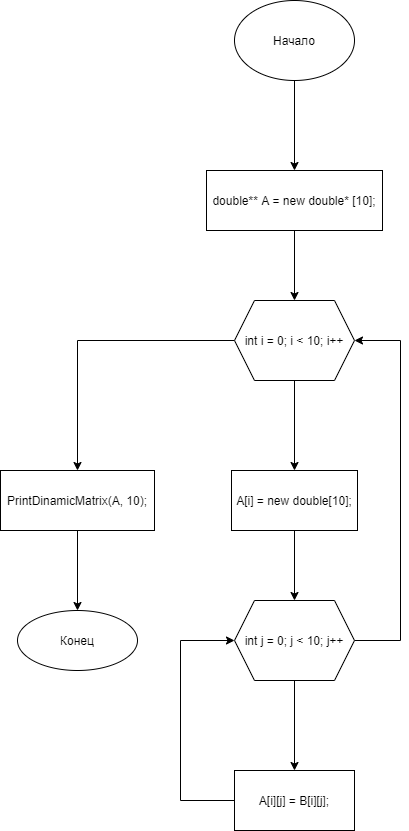

The diagram above was exported from draw.io. Its source (the exported page's mxGraphModel, read from the mxfile embedded in the PNG):
<mxGraphModel dx="1038" dy="649" grid="1" gridSize="10" guides="1" tooltips="1" connect="1" arrows="1" fold="1" page="1" pageScale="1" pageWidth="827" pageHeight="1169" math="0" shadow="0">
  <root>
    <mxCell id="0" />
    <mxCell id="1" parent="0" />
    <mxCell id="4kAhSpzADOplo4rrkut6-3" value="" style="edgeStyle=orthogonalEdgeStyle;rounded=0;orthogonalLoop=1;jettySize=auto;html=1;" parent="1" source="4kAhSpzADOplo4rrkut6-1" target="4kAhSpzADOplo4rrkut6-2" edge="1">
      <mxGeometry relative="1" as="geometry" />
    </mxCell>
    <mxCell id="4kAhSpzADOplo4rrkut6-1" value="Начало" style="ellipse;whiteSpace=wrap;html=1;" parent="1" vertex="1">
      <mxGeometry x="354" y="40" width="120" height="80" as="geometry" />
    </mxCell>
    <mxCell id="4kAhSpzADOplo4rrkut6-6" value="" style="edgeStyle=orthogonalEdgeStyle;rounded=0;orthogonalLoop=1;jettySize=auto;html=1;" parent="1" source="4kAhSpzADOplo4rrkut6-2" target="4kAhSpzADOplo4rrkut6-5" edge="1">
      <mxGeometry relative="1" as="geometry" />
    </mxCell>
    <mxCell id="4kAhSpzADOplo4rrkut6-2" value="double** A = new double* [10];" style="whiteSpace=wrap;html=1;" parent="1" vertex="1">
      <mxGeometry x="326" y="210" width="176" height="60" as="geometry" />
    </mxCell>
    <mxCell id="4kAhSpzADOplo4rrkut6-8" value="" style="edgeStyle=orthogonalEdgeStyle;rounded=0;orthogonalLoop=1;jettySize=auto;html=1;" parent="1" source="4kAhSpzADOplo4rrkut6-5" target="4kAhSpzADOplo4rrkut6-7" edge="1">
      <mxGeometry relative="1" as="geometry" />
    </mxCell>
    <mxCell id="4kAhSpzADOplo4rrkut6-17" value="" style="edgeStyle=orthogonalEdgeStyle;rounded=0;orthogonalLoop=1;jettySize=auto;html=1;" parent="1" source="4kAhSpzADOplo4rrkut6-5" target="4kAhSpzADOplo4rrkut6-16" edge="1">
      <mxGeometry relative="1" as="geometry" />
    </mxCell>
    <mxCell id="4kAhSpzADOplo4rrkut6-5" value="int i = 0; i &lt; 10; i++" style="shape=hexagon;perimeter=hexagonPerimeter2;whiteSpace=wrap;html=1;fixedSize=1;" parent="1" vertex="1">
      <mxGeometry x="354" y="340" width="120" height="80" as="geometry" />
    </mxCell>
    <mxCell id="4kAhSpzADOplo4rrkut6-10" value="" style="edgeStyle=orthogonalEdgeStyle;rounded=0;orthogonalLoop=1;jettySize=auto;html=1;" parent="1" source="4kAhSpzADOplo4rrkut6-7" target="4kAhSpzADOplo4rrkut6-9" edge="1">
      <mxGeometry relative="1" as="geometry" />
    </mxCell>
    <mxCell id="4kAhSpzADOplo4rrkut6-7" value="A[i] = new double[10];" style="whiteSpace=wrap;html=1;" parent="1" vertex="1">
      <mxGeometry x="351" y="510" width="126" height="60" as="geometry" />
    </mxCell>
    <mxCell id="4kAhSpzADOplo4rrkut6-12" value="" style="edgeStyle=orthogonalEdgeStyle;rounded=0;orthogonalLoop=1;jettySize=auto;html=1;" parent="1" source="4kAhSpzADOplo4rrkut6-9" target="4kAhSpzADOplo4rrkut6-11" edge="1">
      <mxGeometry relative="1" as="geometry" />
    </mxCell>
    <mxCell id="4kAhSpzADOplo4rrkut6-14" style="edgeStyle=orthogonalEdgeStyle;rounded=0;orthogonalLoop=1;jettySize=auto;html=1;entryX=1;entryY=0.5;entryDx=0;entryDy=0;" parent="1" source="4kAhSpzADOplo4rrkut6-9" target="4kAhSpzADOplo4rrkut6-5" edge="1">
      <mxGeometry relative="1" as="geometry">
        <mxPoint x="540" y="380" as="targetPoint" />
        <Array as="points">
          <mxPoint x="520" y="680" />
          <mxPoint x="520" y="380" />
        </Array>
      </mxGeometry>
    </mxCell>
    <mxCell id="4kAhSpzADOplo4rrkut6-9" value="int j = 0; j &lt; 10; j++" style="shape=hexagon;perimeter=hexagonPerimeter2;whiteSpace=wrap;html=1;fixedSize=1;" parent="1" vertex="1">
      <mxGeometry x="354" y="640" width="120" height="80" as="geometry" />
    </mxCell>
    <mxCell id="4kAhSpzADOplo4rrkut6-13" style="edgeStyle=orthogonalEdgeStyle;rounded=0;orthogonalLoop=1;jettySize=auto;html=1;entryX=0;entryY=0.5;entryDx=0;entryDy=0;" parent="1" source="4kAhSpzADOplo4rrkut6-11" target="4kAhSpzADOplo4rrkut6-9" edge="1">
      <mxGeometry relative="1" as="geometry">
        <mxPoint x="310" y="680" as="targetPoint" />
        <Array as="points">
          <mxPoint x="300" y="840" />
          <mxPoint x="300" y="680" />
        </Array>
      </mxGeometry>
    </mxCell>
    <mxCell id="4kAhSpzADOplo4rrkut6-11" value="A[i][j] = B[i][j];" style="whiteSpace=wrap;html=1;" parent="1" vertex="1">
      <mxGeometry x="354" y="810" width="120" height="60" as="geometry" />
    </mxCell>
    <mxCell id="4kAhSpzADOplo4rrkut6-19" value="" style="edgeStyle=orthogonalEdgeStyle;rounded=0;orthogonalLoop=1;jettySize=auto;html=1;" parent="1" source="4kAhSpzADOplo4rrkut6-16" target="4kAhSpzADOplo4rrkut6-18" edge="1">
      <mxGeometry relative="1" as="geometry" />
    </mxCell>
    <mxCell id="4kAhSpzADOplo4rrkut6-16" value="PrintDinamicMatrix(A, 10);" style="whiteSpace=wrap;html=1;" parent="1" vertex="1">
      <mxGeometry x="120" y="510" width="154" height="60" as="geometry" />
    </mxCell>
    <mxCell id="4kAhSpzADOplo4rrkut6-18" value="Конец" style="ellipse;whiteSpace=wrap;html=1;" parent="1" vertex="1">
      <mxGeometry x="137" y="650" width="120" height="60" as="geometry" />
    </mxCell>
  </root>
</mxGraphModel>